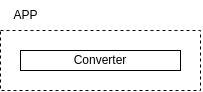

The diagram above was exported from draw.io. Its source (the exported page's mxGraphModel, read from the mxfile embedded in the PNG):
<mxGraphModel dx="803" dy="733" grid="1" gridSize="10" guides="1" tooltips="1" connect="1" arrows="1" fold="1" page="1" pageScale="1" pageWidth="850" pageHeight="1100" math="0" shadow="0">
  <root>
    <mxCell id="0" />
    <mxCell id="1" parent="0" />
    <mxCell id="NMTy5AJcmj_p9JSZsjYZ-48" value="Converter" style="whiteSpace=wrap;html=1;" vertex="1" parent="1">
      <mxGeometry x="300" y="280" width="160" height="20" as="geometry" />
    </mxCell>
    <mxCell id="NMTy5AJcmj_p9JSZsjYZ-49" value="" style="endArrow=none;dashed=1;html=1;rounded=0;" edge="1" parent="1">
      <mxGeometry width="50" height="50" relative="1" as="geometry">
        <mxPoint x="280" y="260" as="sourcePoint" />
        <mxPoint x="280" y="260" as="targetPoint" />
        <Array as="points">
          <mxPoint x="380" y="260" />
          <mxPoint x="480" y="260" />
          <mxPoint x="480" y="320" />
          <mxPoint x="280" y="320" />
        </Array>
      </mxGeometry>
    </mxCell>
    <mxCell id="NMTy5AJcmj_p9JSZsjYZ-50" value="APP" style="text;html=1;align=center;verticalAlign=middle;resizable=0;points=[];autosize=1;strokeColor=none;fillColor=none;" vertex="1" parent="1">
      <mxGeometry x="280" y="230" width="50" height="30" as="geometry" />
    </mxCell>
  </root>
</mxGraphModel>